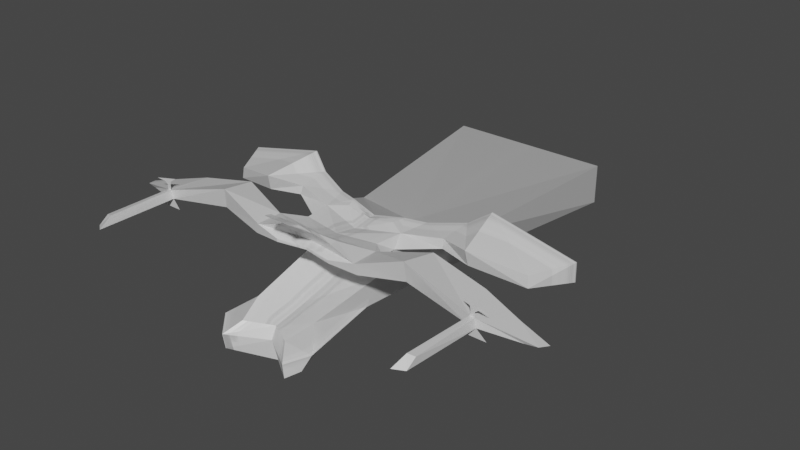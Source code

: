 # Source: drone.blend  (saved by Blender 3.2.14; exported with 4.5.12 LTS)
import bpy
from mathutils import Matrix  # noqa: F401  (used for matrix-valued properties, if any)

bpy.ops.wm.read_factory_settings(use_empty=True)
scene = bpy.context.scene
scene.name = 'Scene'

# ---- collections
col_collection = bpy.data.collections.new('Collection'); scene.collection.children.link(col_collection)

# ---- images (referenced by path relative to the original .blend; pixels are not part of the script)
import os
ASSET_DIR = os.environ.get("B2B_ASSET_DIR", "")  # directory of the original .blend (textures are referenced by path, not embedded)
HERE = os.path.dirname(os.path.abspath(__file__))  # packed textures are extracted next to this script under _unpacked/

def load_image(name, relpath, width, height, colorspace="sRGB"):
    """Load a texture the original file referenced (path relative to the .blend, or extracted next to this script)."""
    p = next((c for c in (os.path.join(HERE, relpath), os.path.join(ASSET_DIR, relpath)) if relpath and os.path.exists(c)), "")
    if p:
        img = bpy.data.images.load(p, check_existing=True)
        img.name = name
    else:  # same state as the original file: an image datablock whose file is absent (Cycles renders it pink)
        img = bpy.data.images.new(name, width, height)
        img.source = "FILE"
        img.filepath = "//" + (relpath or name)
    img.colorspace_settings.name = colorspace
    return img
img_material_metallic = load_image('Material Metallic', '_unpacked/Material_Metallic.af4ec186.png', 1024, 1024, 'Non-Color')

# ---- materials (node trees are filled in below, after node groups)
mat_material = bpy.data.materials.new('Material')
mat_material.alpha_threshold = 0.0
mat_material.use_transparent_shadow = False
mat_material.line_color = (0.0, 0.0, 0.0, 1.0)

# ---- material node trees
mat_material.use_nodes = True; mat_material.node_tree.nodes.clear()
_N = mat_material.node_tree.nodes; _L = mat_material.node_tree.links
n0 = _N.new('ShaderNodeOutputMaterial'); n0.name = 'Material Output'; n0.location = (300, 300)
n1 = _N.new('ShaderNodeBsdfPrincipled'); n1.name = 'Principled BSDF'; n1.location = (10, 300)
n1.distribution = 'GGX'
n1.subsurface_method = 'RANDOM_WALK_SKIN'
n1.inputs[2].default_value = 0.4
n1.inputs[3].default_value = 1.45
n1.inputs[27].default_value = (0.0, 0.0, 0.0, 1.0)
n1.inputs[28].default_value = 1.0
n2 = _N.new('ShaderNodeTexImage'); n2.name = 'Image Texture'; n2.location = (-280, 20)
n2.image = img_material_metallic
_L.new(n1.outputs[0], n0.inputs[0])
_L.new(n2.outputs[0], n1.inputs[1])
n0.is_active_output = True

# ---- world
world_world = bpy.data.worlds.new('World'); scene.world = world_world
world_world.use_nodes = True; world_world.node_tree.nodes.clear()
_N = world_world.node_tree.nodes; _L = world_world.node_tree.links
n0 = _N.new('ShaderNodeOutputWorld'); n0.name = 'World Output'; n0.location = (300, 300)
n1 = _N.new('ShaderNodeBackground'); n1.name = 'Background'; n1.location = (10, 300)
n1.inputs[0].default_value = (0.05088, 0.05088, 0.05088, 1.0)
_L.new(n1.outputs[0], n0.inputs[0])
n0.is_active_output = True
world_world.color = (0.05088, 0.05088, 0.05088)
world_world.use_sun_shadow = False
world_world.sun_shadow_jitter_overblur = 0.0

# ---- meshes
me_cube = bpy.data.meshes.new('Cube')
me_cube.from_pydata([(0.809, 0.573, -0.5513), (1.298, 0.72, -0.7867), (0.5981, 0.4965, -0.533), (0.7668, 0.5382, -0.6318), (0.0, 0.5442, -0.544), (0.0, 0.5943, -0.6338), (0.0, 0.498, -0.5259), (0.0, 0.5249, -0.5846), (0.809, 0.573, -0.5513), (1.298, 0.72, -0.7867), (0.5981, 0.4965, -0.533), (0.7668, 0.5382, -0.6318), (0.0, 0.5442, -0.544), (0.0, 0.5943, -0.6338), (0.0, 0.498, -0.5259), (0.0, 0.5249, -0.5846), (1.579, 1.336, 0.633), (0.6272, -0.816, -0.4502), (1.046, -1.188, 0.4128), (0.7262, -1.997, -0.4576), (0.0, 1.239, 0.5359), (0.0, -0.9965, -0.6138), (0.0, -0.9248, 0.3166), (0.0, -1.748, -0.5118), (0.8642, -3.043, 0.03091), (1.137, -3.755, -0.7187), (0.0, -2.17, -0.8732), (0.0, -2.469, -0.07295), (0.0, -2.723, -0.7237), (0.6504, -3.729, -0.1791), (0.9062, -4.043, -0.8474), (0.0, -3.344, -1.131), (0.0, -3.347, -0.2404), (0.0, -3.346, -1.13), (1.222, -0.8112, 1.01), (0.0, -0.7961, 0.9072), (1.399, 0.3923, 0.9992), (0.0, 0.1679, 0.8782), (1.119, -0.4669, 1.239), (0.0, -0.759, 1.12), (1.293, 0.2655, 1.281), (0.0, -0.078, 1.11), (0.6752, -0.2012, 1.275), (0.0, -0.339, 1.184), (0.7717, 0.08872, 1.305), (0.0, -0.07914, 1.194), (0.744, -1.273, 1.05), (0.0, -1.237, 1.053), (0.0, -1.193, 1.113), (1.034, -1.196, 1.25), (0.0, -1.355, 1.231), (1.359, -1.355, 1.116), (0.9369, -1.706, 1.095), (0.0, -1.693, 1.133), (2.176, 1.0, 1.504), (0.0, -1.608, 1.198), (0.0, -0.9839, 1.019), (0.0, -0.96, 1.077), (0.0, -1.122, 1.055), (0.0, -1.1, 1.084), (1.44, -1.692, 1.402), (0.0, -1.828, 1.383), (1.892, -1.687, 1.18), (1.505, -2.368, 1.143), (0.0, -2.146, 1.204), (1.439, -2.388, 1.399), (0.0, -2.112, 1.336), (0.0, 1.0, 1.504), (0.7201, -2.119, 1.583), (0.0, -2.153, 1.58), (0.7323, -2.338, 1.597), (0.0, -2.292, 1.587), (0.4589, -2.403, 1.787), (0.0, -2.418, 1.785), (0.4645, -2.576, 1.861), (0.0, -2.569, 1.856), (0.3735, -2.567, 1.926), (0.0, -2.571, 1.918), (0.4392, -2.762, 2.05), (0.0, -2.755, 2.033), (0.7738, -2.458, 1.201), (0.0, -2.341, 1.22), (0.7623, -2.462, 1.279), (0.0, -2.328, 1.274), (5.906, -1.721, 0.9024), (5.818, -1.753, 0.8524), (5.805, -1.986, 0.9555), (5.515, -2.029, 0.9392), (4.561, -2.369, 1.305), (5.159, -1.654, 1.137), (4.606, -2.371, 1.089), (5.012, -1.711, 1.007), (4.179, -1.46, 1.4), (4.444, -2.368, 1.32), (4.386, -2.37, 1.102), (4.143, -1.456, 1.1), (4.867, -2.373, 0.8693), (4.196, -2.373, 0.8693), (4.566, -2.369, 1.436), (4.457, -2.368, 1.452), (4.644, -2.368, 1.498), (4.438, -2.365, 1.538), (4.925, -2.367, 1.505), (4.27, -2.355, 1.651), (4.375, -4.203, 1.354), (4.546, -4.149, 1.321), (4.296, -4.58, 1.174), (4.538, -4.408, 1.14), (2.734, -1.338, 1.679), (2.667, -2.231, 1.827), (2.696, -2.183, 1.339), (2.814, -1.418, 1.217), (0.3038, -2.793, 2.005), (0.0, -2.782, 2.002), (0.3865, -2.983, 2.146), (0.0, -2.946, 2.127), (0.3946, -2.925, 2.181), (0.0, -2.916, 2.143), (0.3808, -3.071, 2.226), (0.0, -3.027, 2.192), (0.2826, -3.122, 2.22), (0.0, -3.083, 2.203), (0.3378, -3.177, 2.26), (0.0, -3.106, 2.223), (1.131, 0.568, -0.2726), (0.0, -1.252, -0.2363), (1.089, -1.602, -0.1523), (0.0, 0.1817, -0.3572), (0.0, -2.502, -0.3889), (1.328, -3.62, -0.3079), (0.0, -3.502, -0.5337), (0.9239, -4.099, -0.4661), (2.176, 1.0, -0.1776), (0.0, 1.0, -0.1776), (0.0, 6.283, 0.8693), (2.176, 6.283, 0.8693), (2.176, 6.283, -0.1776), (0.0, 6.283, -0.1776), (2.164, 0.5334, 1.129), (2.164, -0.288, 1.137), (2.165, 0.6021, 1.43), (2.141, -0.2286, 1.354), (2.722, 0.7602, 1.203), (3.004, -0.4839, 1.099), (2.67, 0.8361, 1.768), (2.977, -0.5747, 1.493), (4.823, 0.9547, 0.7193), (4.344, -0.171, 0.8908), (4.855, 0.889, 1.25), (4.311, -0.149, 1.181)], [(67, 54)], [(0, 2, 6, 4), (3, 7, 6, 2), (7, 5, 4, 6), (5, 7, 3, 1), (1, 3, 2, 0), (5, 1, 0, 4), (8, 10, 14, 12), (11, 15, 14, 10), (15, 13, 12, 14), (13, 15, 11, 9), (9, 11, 10, 8), (13, 9, 8, 12), (20, 22, 35, 37), (21, 23, 28, 26), (125, 22, 20, 127), (21, 17, 19, 23), (124, 16, 18, 126), (124, 127, 137, 136), (128, 28, 33, 130), (125, 23, 28, 128), (23, 19, 25, 28), (18, 22, 27, 24), (126, 18, 24, 129), (131, 29, 32, 130), (28, 25, 30, 33), (129, 24, 29, 131), (26, 28, 33, 31), (24, 27, 32, 29), (36, 37, 41, 40), (18, 16, 36, 34), (16, 20, 37, 36), (22, 18, 34, 35), (41, 39, 43, 45), (38, 34, 139, 141), (37, 35, 39, 41), (38, 39, 50, 49), (44, 45, 43, 42), (39, 38, 42, 43), (40, 41, 45, 44), (38, 40, 44, 42), (39, 48, 55, 50), (34, 38, 49, 51), (51, 49, 60, 62), (35, 34, 46, 47), (52, 51, 62, 63), (49, 50, 61, 60), (39, 35, 56, 57), (47, 46, 52, 53), (46, 34, 51, 52), (48, 47, 53, 55), (57, 56, 58, 59), (89, 88, 86, 84), (63, 65, 82, 80), (61, 66, 71, 69), (50, 55, 66, 61), (48, 39, 57, 59), (55, 53, 64, 66), (47, 48, 59, 58), (53, 52, 63, 64), (35, 47, 58, 56), (70, 68, 72, 74), (65, 60, 68, 70), (60, 61, 69, 68), (66, 65, 70, 71), (73, 75, 79, 77), (68, 69, 73, 72), (69, 71, 75, 73), (71, 70, 74, 75), (76, 77, 79, 78), (74, 78, 114, 112), (74, 72, 76, 78), (72, 73, 77, 76), (81, 80, 82, 83), (64, 63, 80, 81), (66, 64, 81, 83), (65, 66, 83, 82), (85, 84, 86, 87), (88, 90, 87, 86), (90, 91, 85, 87), (91, 89, 84, 85), (95, 92, 89, 91), (94, 95, 91, 90), (90, 88, 105, 107), (92, 93, 88, 89), (108, 109, 93, 92), (109, 110, 94, 93), (110, 111, 95, 94), (111, 108, 92, 95), (94, 90, 96, 97), (93, 88, 98, 99), (99, 98, 100, 101), (101, 100, 102, 103), (104, 106, 107, 105), (94, 90, 107, 106), (93, 94, 106, 104), (88, 93, 104, 105), (62, 60, 108, 111), (63, 62, 111, 110), (65, 63, 110, 109), (60, 65, 109, 108), (113, 112, 114, 115), (75, 74, 112, 113), (79, 75, 113, 115), (114, 78, 116, 118), (116, 117, 119, 118), (79, 115, 119, 117), (114, 118, 122, 120), (78, 79, 117, 116), (121, 120, 122, 123), (118, 119, 123, 122), (119, 115, 121, 123), (115, 114, 120, 121), (25, 129, 131, 30), (30, 131, 130, 33), (19, 126, 129, 25), (22, 125, 128, 27), (27, 128, 130, 32), (21, 127, 124, 17), (17, 124, 126, 19), (23, 125, 127, 21), (124, 127, 133, 132), (137, 134, 135, 136), (16, 124, 136, 135), (20, 16, 135, 134), (127, 20, 134, 137), (140, 141, 145, 144), (34, 36, 138, 139), (36, 40, 140, 138), (40, 38, 141, 140), (142, 144, 148, 146), (138, 140, 144, 142), (139, 138, 142, 143), (141, 139, 143, 145), (147, 146, 148, 149), (143, 142, 146, 147), (145, 143, 147, 149), (144, 145, 149, 148)])
_uv = me_cube.uv_layers.new(name='UVMap')
_uv.uv.foreach_set('vector', [0.625, 0.5, 0.625, 0.75, 0.875, 0.75, 0.875, 0.5, 0.375, 0.75, 0.375, 1.0, 0.625, 1.0, 0.625, 0.75, 0.375, 0.0, 0.375, 0.25, 0.625, 0.25, 0.625, 0.0, 0.125, 0.5, 0.125, 0.75, 0.375, 0.75, 0.375, 0.5, 0.375, 0.5, 0.375, 0.75, 0.625, 0.75, 0.625, 0.5, 0.375, 0.25, 0.375, 0.5, 0.625, 0.5, 0.625, 0.25, 0.625, 0.5, 0.625, 0.75, 0.875, 0.75, 0.875, 0.5, 0.375, 0.75, 0.375, 1.0, 0.625, 1.0, 0.625, 0.75, 0.375, 0.0, 0.375, 0.25, 0.625, 0.25, 0.625, 0.0, 0.125, 0.5, 0.125, 0.75, 0.375, 0.75, 0.375, 0.5, 0.375, 0.5, 0.375, 0.75, 0.625, 0.75, 0.625, 0.5, 0.375, 0.25, 0.375, 0.5, 0.625, 0.5, 0.625, 0.25, 0.625, 0.25, 0.625, 0.0, 0.625, 0.0, 0.625, 0.25, 0.375, 0.25, 0.375, 0.0, 0.375, 0.0, 0.375, 0.25, 0.4941, 0.0, 0.625, 0.0, 0.625, 0.25, 0.4941, 0.25, 0.125, 0.5, 0.375, 0.5, 0.375, 0.75, 0.125, 0.75, 0.4941, 0.5, 0.625, 0.5, 0.625, 0.75, 0.4941, 0.75, 0.4941, 0.5, 0.4941, 0.25, 0.4941, 0.25, 0.4941, 0.5, 0.4941, 0.0, 0.375, 0.0, 0.375, 0.0, 0.4941, 0.0, 0.4941, 0.0, 0.375, 0.0, 0.375, 0.0, 0.4941, 0.0, 0.125, 0.75, 0.375, 0.75, 0.375, 0.75, 0.125, 0.75, 0.625, 0.75, 0.875, 0.75, 0.875, 0.75, 0.625, 0.75, 0.4941, 0.75, 0.625, 0.75, 0.625, 0.75, 0.4941, 0.75, 0.4941, 0.75, 0.625, 0.75, 0.625, 1.0, 0.4941, 1.0, 0.125, 0.75, 0.375, 0.75, 0.375, 0.75, 0.125, 0.75, 0.4941, 0.75, 0.625, 0.75, 0.625, 0.75, 0.4941, 0.75, 0.375, 0.25, 0.375, 0.0, 0.375, 0.0, 0.375, 0.25, 0.625, 0.75, 0.875, 0.75, 0.875, 0.75, 0.625, 0.75, 0.625, 0.5, 0.625, 0.25, 0.625, 0.25, 0.625, 0.5, 0.625, 0.75, 0.625, 0.5, 0.625, 0.5, 0.625, 0.75, 0.625, 0.5, 0.625, 0.25, 0.625, 0.25, 0.625, 0.5, 0.875, 0.75, 0.625, 0.75, 0.625, 0.75, 0.875, 0.75, 0.625, 0.25, 0.625, 0.0, 0.625, 0.0, 0.625, 0.25, 0.625, 0.75, 0.625, 0.75, 0.625, 0.75, 0.625, 0.75, 0.625, 0.25, 0.625, 0.0, 0.625, 0.0, 0.625, 0.25, 0.625, 0.75, 0.875, 0.75, 0.875, 0.75, 0.625, 0.75, 0.625, 0.5, 0.875, 0.5, 0.875, 0.75, 0.625, 0.75, 0.875, 0.75, 0.625, 0.75, 0.625, 0.75, 0.875, 0.75, 0.625, 0.5, 0.625, 0.25, 0.625, 0.25, 0.625, 0.5, 0.625, 0.75, 0.625, 0.5, 0.625, 0.5, 0.625, 0.75, 0.625, 0.0, 0.625, 0.0, 0.625, 0.0, 0.625, 0.0, 0.625, 0.75, 0.625, 0.75, 0.625, 0.75, 0.625, 0.75, 0.625, 0.75, 0.625, 0.75, 0.625, 0.75, 0.625, 0.75, 0.875, 0.75, 0.625, 0.75, 0.625, 0.75, 0.875, 0.75, 0.625, 0.75, 0.625, 0.75, 0.625, 0.75, 0.625, 0.75, 0.625, 0.75, 0.875, 0.75, 0.875, 0.75, 0.625, 0.75, 0.625, 0.0, 0.625, 0.0, 0.625, 0.0, 0.625, 0.0, 0.875, 0.75, 0.625, 0.75, 0.625, 0.75, 0.875, 0.75, 0.625, 0.75, 0.625, 0.75, 0.625, 0.75, 0.625, 0.75, 0.625, 0.0, 0.625, 0.0, 0.625, 0.0, 0.625, 0.0, 0.625, 0.0, 0.625, 0.0, 0.625, 0.0, 0.625, 0.0, 0.625, 0.75, 0.625, 0.75, 0.625, 0.75, 0.625, 0.75, 0.625, 0.75, 0.625, 0.75, 0.625, 0.75, 0.625, 0.75, 0.625, 0.0, 0.625, 0.0, 0.625, 0.0, 0.625, 0.0, 0.625, 0.0, 0.625, 0.0, 0.625, 0.0, 0.625, 0.0, 0.625, 0.0, 0.625, 0.0, 0.625, 0.0, 0.625, 0.0, 0.625, 0.0, 0.625, 0.0, 0.625, 0.0, 0.625, 0.0, 0.625, 0.0, 0.625, 0.0, 0.625, 0.0, 0.625, 0.0, 0.875, 0.75, 0.625, 0.75, 0.625, 0.75, 0.875, 0.75, 0.875, 0.75, 0.875, 0.75, 0.875, 0.75, 0.875, 0.75, 0.625, 0.75, 0.625, 0.75, 0.625, 0.75, 0.625, 0.75, 0.625, 0.75, 0.625, 0.75, 0.625, 0.75, 0.625, 0.75, 0.625, 0.75, 0.875, 0.75, 0.875, 0.75, 0.625, 0.75, 0.875, 0.75, 0.625, 0.75, 0.625, 0.75, 0.875, 0.75, 0.625, 0.0, 0.625, 0.0, 0.625, 0.0, 0.625, 0.0, 0.625, 0.75, 0.875, 0.75, 0.875, 0.75, 0.625, 0.75, 0.625, 0.0, 0.625, 0.0, 0.625, 0.0, 0.625, 0.0, 0.875, 0.75, 0.625, 0.75, 0.625, 0.75, 0.875, 0.75, 0.625, 0.75, 0.875, 0.75, 0.875, 0.75, 0.625, 0.75, 0.625, 0.75, 0.625, 0.75, 0.625, 0.75, 0.625, 0.75, 0.625, 0.75, 0.625, 0.75, 0.625, 0.75, 0.625, 0.75, 0.625, 0.75, 0.875, 0.75, 0.875, 0.75, 0.625, 0.75, 0.875, 0.75, 0.625, 0.75, 0.625, 0.75, 0.875, 0.75, 0.875, 0.75, 0.625, 0.75, 0.625, 0.75, 0.875, 0.75, 0.625, 0.0, 0.625, 0.0, 0.625, 0.0, 0.625, 0.0, 0.625, 0.75, 0.875, 0.75, 0.875, 0.75, 0.625, 0.75, 0.625, 0.75, 0.625, 0.75, 0.625, 0.75, 0.625, 0.75, 0.625, 0.75, 0.625, 0.75, 0.625, 0.75, 0.625, 0.75, 0.625, 0.75, 0.625, 0.75, 0.625, 0.75, 0.625, 0.75, 0.625, 0.75, 0.625, 0.75, 0.625, 0.75, 0.625, 0.75, 0.625, 0.75, 0.625, 0.75, 0.625, 0.75, 0.625, 0.75, 0.625, 0.75, 0.625, 0.75, 0.625, 0.75, 0.625, 0.75, 0.625, 0.75, 0.625, 0.75, 0.625, 0.75, 0.625, 0.75, 0.625, 0.75, 0.625, 0.75, 0.625, 0.75, 0.625, 0.75, 0.625, 0.75, 0.625, 0.75, 0.625, 0.75, 0.625, 0.75, 0.625, 0.75, 0.625, 0.75, 0.625, 0.75, 0.625, 0.75, 0.625, 0.75, 0.625, 0.75, 0.625, 0.75, 0.625, 0.75, 0.625, 0.75, 0.625, 0.75, 0.625, 0.75, 0.625, 0.75, 0.625, 0.75, 0.625, 0.75, 0.625, 0.75, 0.625, 0.75, 0.625, 0.75, 0.625, 0.75, 0.625, 0.75, 0.625, 0.75, 0.625, 0.75, 0.625, 0.75, 0.625, 0.75, 0.625, 0.75, 0.625, 0.75, 0.625, 0.75, 0.625, 0.75, 0.625, 0.75, 0.625, 0.75, 0.625, 0.75, 0.625, 0.75, 0.625, 0.75, 0.625, 0.75, 0.625, 0.75, 0.625, 0.75, 0.625, 0.75, 0.625, 0.75, 0.625, 0.75, 0.625, 0.75, 0.625, 0.75, 0.625, 0.75, 0.625, 0.75, 0.625, 0.75, 0.625, 0.75, 0.625, 0.75, 0.625, 0.75, 0.625, 0.75, 0.625, 0.75, 0.625, 0.75, 0.625, 0.75, 0.625, 0.75, 0.625, 0.75, 0.625, 0.75, 0.625, 0.75, 0.625, 0.75, 0.625, 0.75, 0.625, 0.75, 0.625, 0.75, 0.625, 0.75, 0.625, 0.75, 0.875, 0.75, 0.625, 0.75, 0.625, 0.75, 0.875, 0.75, 0.875, 0.75, 0.625, 0.75, 0.625, 0.75, 0.875, 0.75, 0.625, 0.0, 0.625, 0.0, 0.625, 0.0, 0.625, 0.0, 0.625, 0.75, 0.625, 0.75, 0.625, 0.75, 0.625, 0.75, 0.625, 0.75, 0.875, 0.75, 0.875, 0.75, 0.625, 0.75, 0.625, 0.0, 0.625, 0.0, 0.625, 0.0, 0.625, 0.0, 0.625, 0.75, 0.625, 0.75, 0.625, 0.75, 0.625, 0.75, 0.625, 0.75, 0.875, 0.75, 0.875, 0.75, 0.625, 0.75, 0.875, 0.75, 0.625, 0.75, 0.625, 0.75, 0.875, 0.75, 0.625, 0.75, 0.875, 0.75, 0.875, 0.75, 0.625, 0.75, 0.625, 0.0, 0.625, 0.0, 0.625, 0.0, 0.625, 0.0, 0.875, 0.75, 0.625, 0.75, 0.625, 0.75, 0.875, 0.75, 0.375, 0.75, 0.4941, 0.75, 0.4941, 0.75, 0.375, 0.75, 0.375, 0.75, 0.4941, 0.75, 0.4941, 1.0, 0.375, 1.0, 0.375, 0.75, 0.4941, 0.75, 0.4941, 0.75, 0.375, 0.75, 0.625, 0.0, 0.4941, 0.0, 0.4941, 0.0, 0.625, 0.0, 0.625, 0.0, 0.4941, 0.0, 0.4941, 0.0, 0.625, 0.0, 0.375, 0.25, 0.4941, 0.25, 0.4941, 0.5, 0.375, 0.5, 0.375, 0.5, 0.4941, 0.5, 0.4941, 0.75, 0.375, 0.75, 0.375, 0.0, 0.4941, 0.0, 0.4941, 0.25, 0.375, 0.25, 0.4941, 0.5, 0.4941, 0.25, 0.4941, 0.25, 0.4941, 0.5, 0.4941, 0.25, 0.625, 0.25, 0.625, 0.5, 0.4941, 0.5, 0.625, 0.5, 0.4941, 0.5, 0.4941, 0.5, 0.625, 0.5, 0.625, 0.25, 0.625, 0.5, 0.625, 0.5, 0.625, 0.25, 0.4941, 0.25, 0.625, 0.25, 0.625, 0.25, 0.4941, 0.25, 0.625, 0.5, 0.625, 0.75, 0.625, 0.75, 0.625, 0.5, 0.625, 0.75, 0.625, 0.5, 0.625, 0.5, 0.625, 0.75, 0.625, 0.5, 0.625, 0.5, 0.625, 0.5, 0.625, 0.5, 0.625, 0.5, 0.625, 0.75, 0.625, 0.75, 0.625, 0.5, 0.625, 0.5, 0.625, 0.5, 0.625, 0.5, 0.625, 0.5, 0.625, 0.5, 0.625, 0.5, 0.625, 0.5, 0.625, 0.5, 0.625, 0.75, 0.625, 0.5, 0.625, 0.5, 0.625, 0.75, 0.625, 0.75, 0.625, 0.75, 0.625, 0.75, 0.625, 0.75, 0.625, 0.75, 0.625, 0.5, 0.625, 0.5, 0.625, 0.75, 0.625, 0.75, 0.625, 0.5, 0.625, 0.5, 0.625, 0.75, 0.625, 0.75, 0.625, 0.75, 0.625, 0.75, 0.625, 0.75, 0.625, 0.5, 0.625, 0.75, 0.625, 0.75, 0.625, 0.5])
me_cube.materials.append(mat_material)
me_cube.use_mirror_vertex_groups = False
me_cube.update()

# ---- objects
ob_cube = bpy.data.objects.new('Cube', me_cube)

# ---- transforms, parenting, visibility, modifiers, constraints
ob_cube.location = (-0.06535, 0.3485, 1.155)
ob_cube.lock_rotations_4d = False
ob_cube.empty_display_type = 'ARROWS'
ob_cube.lineart.crease_threshold = 0.0
_m = ob_cube.modifiers.new('Mirror', 'MIRROR')
_m.use_clip = True
_m.use_mirror_merge = False

# ---- collection membership
col_collection.objects.link(ob_cube)

# ---- scene / render settings (as saved in the file)
scene.frame_start = 1; scene.frame_end = 250; scene.frame_set(3)
scene.render.engine = 'BLENDER_EEVEE_NEXT'
scene.cycles.sampling_pattern = 'TABULATED_SOBOL'
scene.cycles.use_light_tree = False
scene.view_settings.view_transform = 'Filmic'
bpy.context.view_layer.update()

# ---- added for rendering (the .blend has no active camera and no usable light): camera, sun
cam_auto = bpy.data.cameras.new('AutoCamera')
cam_auto.lens = 50.0
cam_auto.sensor_width = 36.0
cam_auto.clip_end = 1000.0
ob_auto_camera = bpy.data.objects.new('AutoCamera', cam_auto)
scene.collection.objects.link(ob_auto_camera)
ob_auto_camera.location = (15.1095, -17.0096, 13.859)
ob_auto_camera.rotation_euler = (1.09748, -7.21219e-08, 0.694738)
scene.camera = ob_auto_camera
light_auto_sun = bpy.data.lights.new('AutoSun', 'SUN')
light_auto_sun.energy = 3.0
light_auto_sun.angle = 0.0523599
ob_auto_sun = bpy.data.objects.new('AutoSun', light_auto_sun)
scene.collection.objects.link(ob_auto_sun)
ob_auto_sun.rotation_euler = (0.872665, 0.174533, 0.523599)
bpy.context.view_layer.update()
